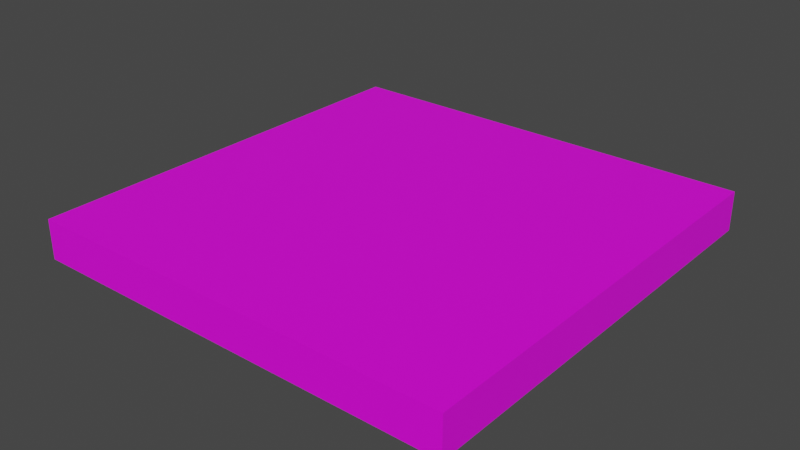 # Source: Cubeplatform6.blend  (saved by Blender 2.80.75; exported with 4.5.12 LTS)
import bpy
from mathutils import Matrix  # noqa: F401  (used for matrix-valued properties, if any)

bpy.ops.wm.read_factory_settings(use_empty=True)
scene = bpy.context.scene
scene.name = 'Scene'

# ---- collections
col_collection = bpy.data.collections.new('Collection'); scene.collection.children.link(col_collection)

# ---- images (referenced by path relative to the original .blend; pixels are not part of the script)
import os
ASSET_DIR = os.environ.get("B2B_ASSET_DIR", "")  # directory of the original .blend (textures are referenced by path, not embedded)
HERE = os.path.dirname(os.path.abspath(__file__))  # packed textures are extracted next to this script under _unpacked/

def load_image(name, relpath, width, height, colorspace="sRGB"):
    """Load a texture the original file referenced (path relative to the .blend, or extracted next to this script)."""
    p = next((c for c in (os.path.join(HERE, relpath), os.path.join(ASSET_DIR, relpath)) if relpath and os.path.exists(c)), "")
    if p:
        img = bpy.data.images.load(p, check_existing=True)
        img.name = name
    else:  # same state as the original file: an image datablock whose file is absent (Cycles renders it pink)
        img = bpy.data.images.new(name, width, height)
        img.source = "FILE"
        img.filepath = "//" + (relpath or name)
    img.colorspace_settings.name = colorspace
    return img
img_compass6_jpg = load_image('Compass6.jpg', 'Compass6.jpg', 1024, 1024, 'sRGB')

# ---- materials (node trees are filled in below, after node groups)
mat_material_031 = bpy.data.materials.new('Material.031')
mat_material_031.use_transparent_shadow = False
mat_material_031.preview_render_type = 'FLAT'
mat_material_034 = bpy.data.materials.new('Material.034')
mat_material_034.use_transparent_shadow = False

# ---- material node trees
mat_material_031.use_nodes = True; mat_material_031.node_tree.nodes.clear()
_N = mat_material_031.node_tree.nodes; _L = mat_material_031.node_tree.links
n0 = _N.new('ShaderNodeOutputMaterial'); n0.name = 'Material Output'; n0.location = (300, 300)
n1 = _N.new('ShaderNodeBsdfPrincipled'); n1.name = 'Principled BSDF'; n1.location = (10, 300)
n1.distribution = 'GGX'
n1.subsurface_method = 'BURLEY'
n1.inputs[3].default_value = 1.45
n1.inputs[27].default_value = (0.0, 0.0, 0.0, 1.0)
n1.inputs[28].default_value = 1.0
n2 = _N.new('ShaderNodeTexImage'); n2.name = 'Image Texture'; n2.location = (-280, 280)
n2.image = img_compass6_jpg
_L.new(n1.outputs[0], n0.inputs[0])
_L.new(n2.outputs[0], n1.inputs[0])
n0.is_active_output = True
mat_material_034.use_nodes = True; mat_material_034.node_tree.nodes.clear()
_N = mat_material_034.node_tree.nodes; _L = mat_material_034.node_tree.links
n0 = _N.new('ShaderNodeOutputMaterial'); n0.name = 'Material Output'; n0.location = (300, 300)
n1 = _N.new('ShaderNodeBsdfPrincipled'); n1.name = 'Principled BSDF'; n1.location = (10, 300)
n1.width = 246
n1.distribution = 'GGX'
n1.subsurface_method = 'BURLEY'
n1.inputs[3].default_value = 1.45
n1.inputs[27].default_value = (0.0, 0.0, 0.0, 1.0)
n1.inputs[28].default_value = 1.0
_L.new(n1.outputs[0], n0.inputs[0])
n0.is_active_output = True

# ---- world
world_world = bpy.data.worlds.new('World'); scene.world = world_world
world_world.use_nodes = True; world_world.node_tree.nodes.clear()
_N = world_world.node_tree.nodes; _L = world_world.node_tree.links
n0 = _N.new('ShaderNodeOutputWorld'); n0.name = 'World Output'; n0.location = (300, 300)
n1 = _N.new('ShaderNodeBackground'); n1.name = 'Background'; n1.location = (10, 300)
n1.inputs[0].default_value = (0.05088, 0.05088, 0.05088, 1.0)
_L.new(n1.outputs[0], n0.inputs[0])
n0.is_active_output = True
world_world.color = (0.05088, 0.05088, 0.05088)
world_world.use_sun_shadow = False
world_world.sun_shadow_jitter_overblur = 0.0

# ---- meshes
me_plane_017 = bpy.data.meshes.new('Plane.017')
me_plane_017.from_pydata([(2.7, 1.224, 1.774), (-1.566, 1.224, 1.774), (-1.566, 1.224, 2.283), (2.7, 1.224, 2.283), (-1.566, 5.459, 2.283), (2.7, 5.459, 1.774), (-1.566, 5.459, 1.774), (2.7, 5.459, 2.283)], [], [(5, 6, 1, 0), (2, 3, 0, 1), (7, 3, 2, 4), (4, 2, 1, 6), (3, 7, 5, 0), (7, 4, 6, 5)])
_uv = me_plane_017.uv_layers.new(name='UVMap')
_uv.uv.foreach_set('vector', [0.0, 0.0, 1.0, 0.0, 1.0, 1.0, 0.0, 1.0, 1.0, 1.0, 0.0, 1.0, 0.0, 1.0, 1.0, 1.0, 0.0, 0.0, 0.0, 1.0, 1.0, 1.0, 1.0, 0.0, 1.0, 0.0, 1.0, 1.0, 1.0, 1.0, 1.0, 0.0, 0.0, 1.0, 0.0, 0.0, 0.0, 0.0, 0.0, 1.0, 0.0, 0.0, 1.0, 0.0, 1.0, 0.0, 0.0, 0.0])
me_plane_017.materials.append(mat_material_031)
me_plane_017.materials.append(mat_material_034)
me_plane_017.use_remesh_preserve_volume = False
me_plane_017.use_remesh_preserve_attributes = False
me_plane_017.use_mirror_vertex_groups = False
me_plane_017.update()

# ---- objects
ob_plane_005 = bpy.data.objects.new('Plane.005', me_plane_017)

# ---- transforms, parenting, visibility, modifiers, constraints
ob_plane_005.location = (0.0, -40.99, 0.0)
ob_plane_005.scale = (4.937, 4.974, -3.781)
ob_plane_005.lineart.crease_threshold = 0.0

# ---- collection membership
col_collection.objects.link(ob_plane_005)

# ---- scene / render settings (as saved in the file)
scene.frame_start = 1; scene.frame_end = 250; scene.frame_set(0)
scene.render.engine = 'BLENDER_EEVEE_NEXT'
scene.cycles.use_denoising = False
scene.cycles.samples = 128
scene.cycles.sampling_pattern = 'TABULATED_SOBOL'
scene.cycles.use_adaptive_sampling = False
scene.cycles.use_light_tree = False
scene.view_settings.view_transform = 'Filmic'
bpy.context.view_layer.update()

# ---- added for rendering (the .blend has no active camera and no usable light): camera, sun
cam_auto = bpy.data.cameras.new('AutoCamera')
cam_auto.lens = 50.0
cam_auto.sensor_width = 36.0
cam_auto.clip_end = 1000.0
ob_auto_camera = bpy.data.objects.new('AutoCamera', cam_auto)
scene.collection.objects.link(ob_auto_camera)
ob_auto_camera.location = (30.4202, -57.5188, 14.4245)
ob_auto_camera.rotation_euler = (1.09748, -7.21219e-08, 0.694738)
scene.camera = ob_auto_camera
light_auto_sun = bpy.data.lights.new('AutoSun', 'SUN')
light_auto_sun.energy = 3.0
light_auto_sun.angle = 0.0523599
ob_auto_sun = bpy.data.objects.new('AutoSun', light_auto_sun)
scene.collection.objects.link(ob_auto_sun)
ob_auto_sun.rotation_euler = (0.872665, 0.174533, 0.523599)
bpy.context.view_layer.update()
